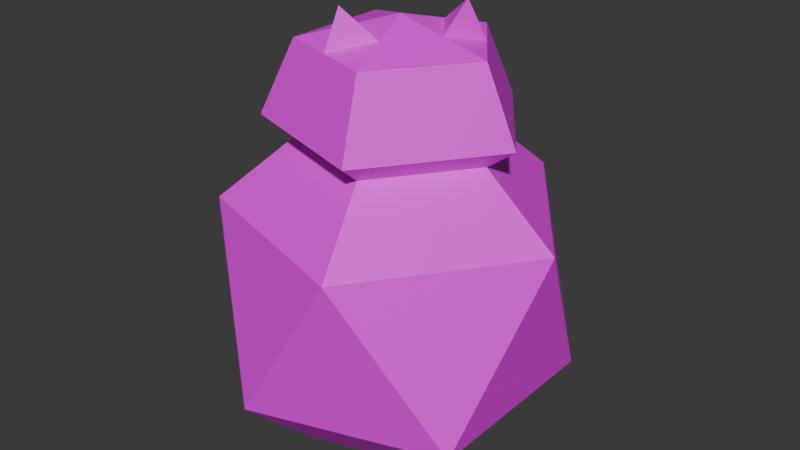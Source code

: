 # Source: toy.blend  (saved by Blender 4.2.66; exported with 4.5.12 LTS)
import bpy
from mathutils import Matrix  # noqa: F401  (used for matrix-valued properties, if any)

bpy.ops.wm.read_factory_settings(use_empty=True)
scene = bpy.context.scene
scene.name = 'Scene'

# ---- collections
col_collection = bpy.data.collections.new('Collection'); scene.collection.children.link(col_collection)

# ---- images (referenced by path relative to the original .blend; pixels are not part of the script)
import os
ASSET_DIR = os.environ.get("B2B_ASSET_DIR", "")  # directory of the original .blend (textures are referenced by path, not embedded)
HERE = os.path.dirname(os.path.abspath(__file__))  # packed textures are extracted next to this script under _unpacked/

def load_image(name, relpath, width, height, colorspace="sRGB"):
    """Load a texture the original file referenced (path relative to the .blend, or extracted next to this script)."""
    p = next((c for c in (os.path.join(HERE, relpath), os.path.join(ASSET_DIR, relpath)) if relpath and os.path.exists(c)), "")
    if p:
        img = bpy.data.images.load(p, check_existing=True)
        img.name = name
    else:  # same state as the original file: an image datablock whose file is absent (Cycles renders it pink)
        img = bpy.data.images.new(name, width, height)
        img.source = "FILE"
        img.filepath = "//" + (relpath or name)
    img.colorspace_settings.name = colorspace
    return img
img_toy_base_color = load_image('Toy Base Color', 'Toy Base Color.png', 1024, 1024, 'sRGB')

# ---- materials (node trees are filled in below, after node groups)
mat_toy = bpy.data.materials.new('Toy')

# ---- material node trees
mat_toy.use_nodes = True; mat_toy.node_tree.nodes.clear()
_N = mat_toy.node_tree.nodes; _L = mat_toy.node_tree.links
n0 = _N.new('ShaderNodeBsdfPrincipled'); n0.name = 'Principled BSDF'; n0.location = (10, 300)
n1 = _N.new('ShaderNodeOutputMaterial'); n1.name = 'Material Output'; n1.location = (300, 300)
n2 = _N.new('ShaderNodeTexImage'); n2.name = 'Image Texture'; n2.location = (-280, 280)
n2.image = img_toy_base_color
n2.interpolation = 'Closest'
_L.new(n0.outputs[0], n1.inputs[0])
_L.new(n2.outputs[0], n0.inputs[0])
n1.is_active_output = True

# ---- world
world_world = bpy.data.worlds.new('World'); scene.world = world_world
world_world.use_nodes = True; world_world.node_tree.nodes.clear()
_N = world_world.node_tree.nodes; _L = world_world.node_tree.links
n0 = _N.new('ShaderNodeOutputWorld'); n0.name = 'World Output'; n0.location = (300, 300)
n1 = _N.new('ShaderNodeBackground'); n1.name = 'Background'; n1.location = (10, 300)
n1.inputs[0].default_value = (0.05088, 0.05088, 0.05088, 1.0)
_L.new(n1.outputs[0], n0.inputs[0])
n0.is_active_output = True
world_world.color = (0.05088, 0.05088, 0.05088)
world_world.sun_shadow_jitter_overblur = 0.0

# ---- meshes
me_icosphere = bpy.data.meshes.new('Icosphere')
me_icosphere.from_pydata([(0.4508, -0.3275, -0.748), (0.7236, -0.5257, -0.4472), (-0.2764, -0.8506, -0.4472), (-0.8944, 0.0, -0.4472), (-0.2764, 0.8506, -0.4472), (0.7236, 0.5257, -0.4472), (0.2764, -0.8506, 0.4472), (-0.7236, -0.5257, 0.4472), (-0.7236, 0.5257, 0.4472), (0.2764, 0.8506, 0.4472), (0.8944, 0.0, 0.4472), (0.1568, -0.4827, 0.7766), (-0.4106, -0.2983, 0.7766), (-0.4106, 0.2983, 0.7766), (0.1568, 0.4827, 0.7766), (0.5075, 1.09e-08, 0.7766), (0.2047, -0.6301, 0.8894), (-0.536, -0.3894, 0.8894), (-0.536, 0.3894, 0.8894), (0.2047, 0.6301, 0.8894), (0.6625, 1.595e-08, 0.8894), (0.1512, -0.4655, 1.27), (-0.3959, -0.2877, 1.27), (-0.3959, 0.2877, 1.27), (0.1512, 0.4655, 1.27), (0.4894, 1.37e-08, 1.27), (-4.861e-06, 1.5e-09, 1.393), (-0.1722, -0.5299, -0.748), (-0.5572, 9.49e-09, -0.748), (-0.1722, 0.5299, -0.748), (0.4508, 0.3275, -0.748), (2.962e-06, 0.0, -0.8374), (-0.1224, -0.3766, 1.27), (0.07561, -0.2327, 1.331), (-0.198, -0.1438, 1.331), (-0.09737, -0.2997, 1.475), (0.3203, 0.2327, 1.27), (0.07561, 0.2327, 1.331), (0.2447, 7.599e-09, 1.331), (0.2466, 0.1791, 1.466)], [], [(4, 5, 30, 29), (1, 2, 27, 0), (5, 1, 0, 30), (3, 4, 29, 28), (2, 3, 28, 27), (1, 5, 10), (2, 1, 6), (3, 2, 7), (4, 3, 8), (5, 4, 9), (1, 10, 6), (2, 6, 7), (3, 7, 8), (4, 8, 9), (5, 9, 10), (9, 8, 13, 14), (7, 6, 11, 12), (10, 9, 14, 15), (8, 7, 12, 13), (6, 10, 15, 11), (15, 14, 19, 20), (13, 12, 17, 18), (11, 15, 20, 16), (14, 13, 18, 19), (12, 11, 16, 17), (19, 18, 23, 24), (17, 16, 21, 32, 22), (20, 19, 24, 36, 25), (18, 17, 22, 23), (16, 20, 25, 21), (25, 36, 38), (23, 22, 34, 26), (21, 25, 38, 26, 33), (24, 23, 26, 37), (22, 32, 34), (28, 29, 31), (27, 28, 31), (29, 30, 31), (0, 27, 31), (30, 0, 31), (34, 33, 26), (32, 33, 35), (32, 21, 33), (34, 32, 35), (33, 34, 35), (38, 37, 26), (36, 37, 39), (36, 24, 37), (38, 36, 39), (37, 38, 39)])
_uv = me_icosphere.uv_layers.new(name='UVMap')
_uv.uv.foreach_set('vector', [0.5855, 0.481, 0.4593, 0.7141, 0.3831, 0.6262, 0.4617, 0.481, 0.251, 0.6628, 0.251, 0.9282, 0.142, 0.8872, 0.142, 0.7218, 0.02876, 0.5177, 0.251, 0.6628, 0.142, 0.7218, 0.003511, 0.6314, 0.4593, 0.2479, 0.5855, 0.481, 0.4617, 0.481, 0.3831, 0.3358, 0.7219, 0.06922, 0.7219, 0.3379, 0.6309, 0.2917, 0.6309, 0.1243, 0.251, 0.6628, 0.02876, 0.5177, 0.2956, 0.4746, 0.251, 0.9282, 0.251, 0.6628, 0.4329, 0.7284, 0.7219, 0.3379, 0.7219, 0.06922, 0.9553, 0.2044, 0.5855, 0.481, 0.4593, 0.2479, 0.7141, 0.3369, 0.4593, 0.7141, 0.5855, 0.481, 0.7141, 0.6251, 0.251, 0.6628, 0.2956, 0.4746, 0.4329, 0.7284, 0.7219, 0.06922, 0.9196, 0.0005324, 0.9553, 0.2044, 0.7219, 0.3379, 0.9553, 0.2044, 0.9196, 0.4353, 0.5855, 0.481, 0.7141, 0.3369, 0.7141, 0.6251, 0.3229, 5.43e-05, 0.5678, 5.43e-05, 0.4398, 0.2153, 0.2802, 0.0001542, 0.4529, 0.2385, 0.3507, 0.2312, 0.2527, 0.09595, 0.2802, 0.4753, 0.0007325, 0.3832, 0.09408, 0.3133, 0.2527, 0.3656, 0.4398, 0.2153, 0.5678, 5.43e-05, 0.6282, 0.09902, 0.5556, 0.2212, 0.4529, 0.2385, 0.2802, 0.4753, 0.2527, 0.3656, 0.3507, 0.2312, 0.0007325, 0.3832, 0.0007325, 0.08958, 0.09408, 0.1467, 0.09408, 0.3133, 0.7169, 0.6189, 0.789, 0.5267, 0.8376, 0.5266, 0.7435, 0.6471, 0.24, 0.03939, 0.2334, 0.1865, 0.1927, 0.1941, 0.2013, 0.002053, 0.8314, 0.6026, 0.9035, 0.7358, 0.8769, 0.7765, 0.7828, 0.6026, 0.789, 0.5267, 0.7169, 0.3935, 0.7435, 0.3528, 0.8376, 0.5266, 0.9035, 0.5103, 0.8314, 0.6026, 0.7828, 0.6026, 0.8769, 0.4822, 0.796, 0.6804, 0.8682, 0.7736, 0.8188, 0.8706, 0.7654, 0.8017, 0.1927, 0.1941, 0.24, 0.3576, 0.133, 0.3188, 0.1155, 0.2584, 0.09804, 0.198, 0.5621, 0.6804, 0.796, 0.6804, 0.7654, 0.8017, 0.679, 0.8017, 0.5927, 0.8017, 0.2013, 0.002053, 0.1927, 0.1941, 0.09804, 0.198, 0.1044, 0.05612, 0.4899, 0.7736, 0.5621, 0.6804, 0.5927, 0.8017, 0.5393, 0.8706, 0.3523, 1.0, 0.3312, 0.9341, 0.386, 0.9514, 0.4225, 0.7869, 0.5341, 0.8683, 0.4769, 0.8855, 0.4198, 0.9028, 0.4907, 1.0, 0.3523, 1.0, 0.386, 0.9514, 0.4198, 0.9028, 0.4552, 0.9514, 0.3102, 0.8683, 0.4225, 0.7869, 0.4198, 0.9028, 0.365, 0.8855, 0.5341, 0.8683, 0.5124, 0.9341, 0.4769, 0.8855, 0.3831, 0.3358, 0.4617, 0.481, 0.3316, 0.481, 0.142, 0.8872, 0.003511, 0.899, 0.02739, 0.7839, 0.4617, 0.481, 0.3831, 0.6262, 0.3316, 0.481, 0.142, 0.7218, 0.142, 0.8872, 0.02739, 0.7839, 0.003511, 0.6314, 0.142, 0.7218, 0.02739, 0.7839, 0.4769, 0.8855, 0.4552, 0.9514, 0.4198, 0.9028, 0.01141, 0.09412, 0.01141, 0.00319, 0.04, 0.0521, 0.5124, 0.9341, 0.4907, 1.0, 0.4552, 0.9514, 0.0426, 0.1113, 0.09647, 0.0835, 0.09647, 0.1318, 0.0426, 0.04962, 0.09647, 0.08068, 0.0426, 0.1035, 0.386, 0.9514, 0.365, 0.8855, 0.4198, 0.9028, 0.08, 0.003889, 0.08, 0.06353, 0.0383, 0.04418, 0.3312, 0.9341, 0.3102, 0.8683, 0.365, 0.8855, 0.0204, 0.00185, 0.08, 0.003889, 0.0383, 0.04418, 0.365, 0.8855, 0.386, 0.9514, 0.3491, 0.9247])
me_icosphere.materials.append(mat_toy)
me_icosphere.update()

# ---- objects
ob_icosphere = bpy.data.objects.new('Icosphere', me_icosphere)

# ---- transforms, parenting, visibility, modifiers, constraints
ob_icosphere.location = (0.0, 0.0, 0.0)

# ---- collection membership
col_collection.objects.link(ob_icosphere)

# ---- scene / render settings (as saved in the file)
scene.frame_start = 1; scene.frame_end = 250; scene.frame_set(1)
scene.render.engine = 'BLENDER_EEVEE_NEXT'
bpy.context.view_layer.update()

# ---- added for rendering (the .blend has no active camera and no usable light): camera, sun
cam_auto = bpy.data.cameras.new('AutoCamera')
cam_auto.lens = 50.0
cam_auto.sensor_width = 36.0
cam_auto.clip_end = 1000.0
ob_auto_camera = bpy.data.objects.new('AutoCamera', cam_auto)
scene.collection.objects.link(ob_auto_camera)
ob_auto_camera.location = (3.12962, -3.75555, 2.82247)
ob_auto_camera.rotation_euler = (1.09748, -7.21219e-08, 0.694738)
scene.camera = ob_auto_camera
light_auto_sun = bpy.data.lights.new('AutoSun', 'SUN')
light_auto_sun.energy = 3.0
light_auto_sun.angle = 0.0523599
ob_auto_sun = bpy.data.objects.new('AutoSun', light_auto_sun)
scene.collection.objects.link(ob_auto_sun)
ob_auto_sun.rotation_euler = (0.872665, 0.174533, 0.523599)
bpy.context.view_layer.update()
